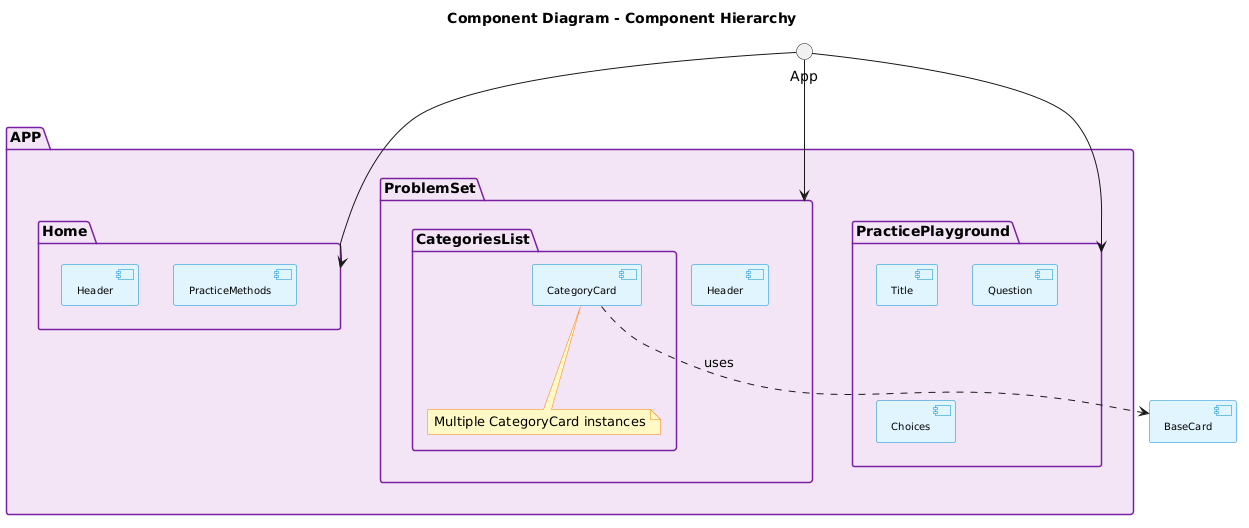

The diagram above was rendered by PlantUML. Its source (embedded in the PNG):
@startuml
title Component Diagram - Component Hierarchy

package "APP" {
    
    package "Home" {
        component Header
        component PracticeMethods
    }
    
    package "ProblemSet" {
        component Header as PSHeader
        package "CategoriesList" {
            ' Collection of CategoryCard components - shown as a single component with multiplicity
            component "CategoryCard" as CategoryCard
            note bottom: Multiple CategoryCard instances

        }
    }
    
    package "PracticePlayground" {
        component Title
        component Question
        component Choices
    }
}

' BaseCard is external/shared
component BaseCard

' Each CategoryCard uses BaseCard (dependency)
CategoryCard ..> BaseCard : uses

' Container relationships (composition)
App -down-> Home
App -down-> ProblemSet
App -down-> PracticePlayground

' Styling
skinparam component {
    BackgroundColor #E1F5FE
    BorderColor #0288D1
    FontSize 10
}

skinparam package {
    BackgroundColor #F3E5F5
    BorderColor #7B1FA2
    FontStyle bold
}

skinparam note {
    BackgroundColor #FFF9C4
    BorderColor #F57F17
}
@enduml